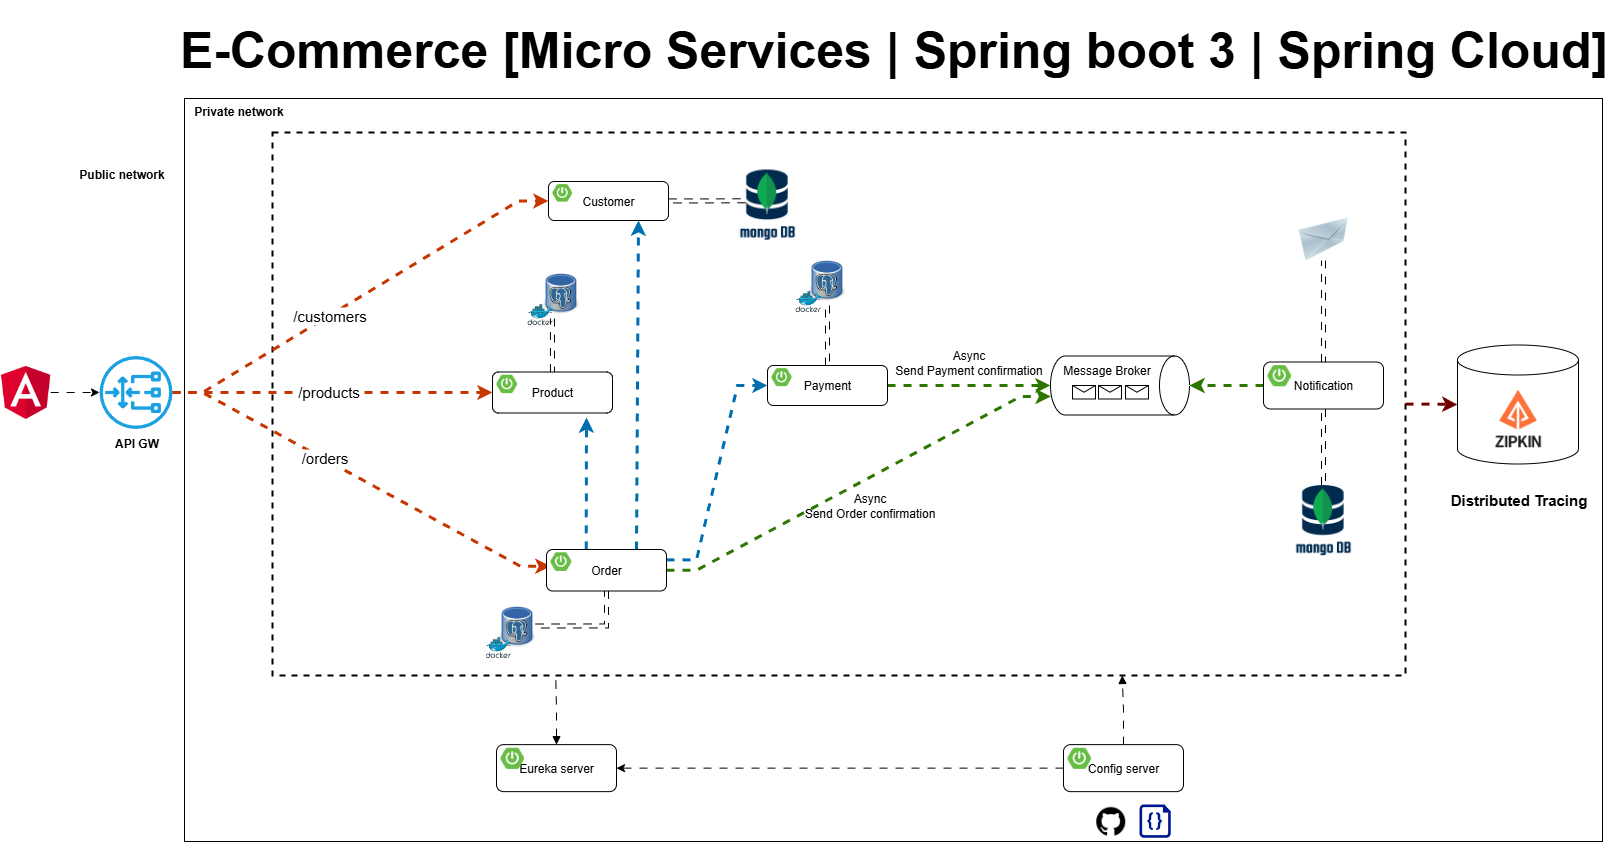

The diagram above was exported from draw.io. Its source (the exported page's mxGraphModel, read from the mxfile embedded in the PNG):
<mxGraphModel dx="2437" dy="1510" grid="0" gridSize="10" guides="0" tooltips="1" connect="0" arrows="0" fold="1" page="0" pageScale="1" pageWidth="1169" pageHeight="827" math="0" shadow="0">
  <root>
    <mxCell id="0" />
    <mxCell id="1" parent="0" />
    <mxCell id="xCOBlcEBNlZvq0qhSWPW-67" value="" style="rounded=0;whiteSpace=wrap;html=1;" parent="1" vertex="1">
      <mxGeometry x="175" y="57" width="1418" height="743" as="geometry" />
    </mxCell>
    <mxCell id="xCOBlcEBNlZvq0qhSWPW-52" value="" style="shape=cylinder3;whiteSpace=wrap;html=1;boundedLbl=1;backgroundOutline=1;size=15;" parent="1" vertex="1">
      <mxGeometry x="1448" y="303.5" width="121" height="119" as="geometry" />
    </mxCell>
    <mxCell id="O6HLDK9tNG4gK17g9pfa-21" value="" style="rounded=0;whiteSpace=wrap;html=1;sketch=0;fillColor=none;dashed=1;strokeWidth=2;" parent="1" vertex="1">
      <mxGeometry x="263" y="91" width="1133" height="543" as="geometry" />
    </mxCell>
    <mxCell id="O6HLDK9tNG4gK17g9pfa-33" value="" style="image;html=1;image=img/lib/clip_art/networking/Email_128x128.png;sketch=0;fontSize=15;fillColor=none;" parent="1" vertex="1">
      <mxGeometry x="1288" y="176" width="52" height="43" as="geometry" />
    </mxCell>
    <mxCell id="O6HLDK9tNG4gK17g9pfa-50" value="" style="endArrow=classic;html=1;rounded=0;fontSize=15;endSize=6;strokeWidth=3;strokeColor=#C73500;fillColor=#fa6800;edgeStyle=entityRelationEdgeStyle;flowAnimation=1;entryX=0;entryY=0.5;entryDx=0;entryDy=0;" parent="1" source="O6HLDK9tNG4gK17g9pfa-103" target="xCOBlcEBNlZvq0qhSWPW-1" edge="1">
      <mxGeometry width="50" height="50" relative="1" as="geometry">
        <mxPoint x="267" y="350" as="sourcePoint" />
        <mxPoint x="465.0000000000002" y="161.5" as="targetPoint" />
      </mxGeometry>
    </mxCell>
    <mxCell id="O6HLDK9tNG4gK17g9pfa-59" value="/customers" style="edgeLabel;html=1;align=center;verticalAlign=middle;resizable=0;points=[];fontSize=15;" parent="O6HLDK9tNG4gK17g9pfa-50" vertex="1" connectable="0">
      <mxGeometry x="-0.5046" y="1" relative="1" as="geometry">
        <mxPoint x="62" y="-38" as="offset" />
      </mxGeometry>
    </mxCell>
    <mxCell id="O6HLDK9tNG4gK17g9pfa-51" value="" style="endArrow=classic;html=1;rounded=0;fontSize=15;endSize=6;strokeWidth=3;strokeColor=#C73500;fillColor=#fa6800;edgeStyle=entityRelationEdgeStyle;entryX=0;entryY=0.75;entryDx=0;entryDy=0;flowAnimation=1;" parent="1" source="O6HLDK9tNG4gK17g9pfa-103" target="xCOBlcEBNlZvq0qhSWPW-20" edge="1">
      <mxGeometry width="50" height="50" relative="1" as="geometry">
        <mxPoint x="260.99999999999955" y="353" as="sourcePoint" />
        <mxPoint x="486" y="528.5" as="targetPoint" />
      </mxGeometry>
    </mxCell>
    <mxCell id="O6HLDK9tNG4gK17g9pfa-60" value="/orders" style="edgeLabel;html=1;align=center;verticalAlign=middle;resizable=0;points=[];fontSize=15;" parent="O6HLDK9tNG4gK17g9pfa-51" vertex="1" connectable="0">
      <mxGeometry x="0.2804" y="-3" relative="1" as="geometry">
        <mxPoint x="-88" y="-53" as="offset" />
      </mxGeometry>
    </mxCell>
    <mxCell id="8Op4M2FmP5w4KHeaY0xA-4" style="edgeStyle=orthogonalEdgeStyle;rounded=0;orthogonalLoop=1;jettySize=auto;html=1;strokeWidth=3;fillColor=#fa6800;strokeColor=#C73500;flowAnimation=1;entryX=0;entryY=0.5;entryDx=0;entryDy=0;" parent="1" source="O6HLDK9tNG4gK17g9pfa-103" target="xCOBlcEBNlZvq0qhSWPW-12" edge="1">
      <mxGeometry relative="1" as="geometry">
        <mxPoint x="403" y="351" as="targetPoint" />
      </mxGeometry>
    </mxCell>
    <mxCell id="8Op4M2FmP5w4KHeaY0xA-5" value="/products" style="edgeLabel;html=1;align=center;verticalAlign=middle;resizable=0;points=[];fontSize=15;" parent="8Op4M2FmP5w4KHeaY0xA-4" vertex="1" connectable="0">
      <mxGeometry x="0.2865" y="1" relative="1" as="geometry">
        <mxPoint x="-50" y="-1" as="offset" />
      </mxGeometry>
    </mxCell>
    <mxCell id="Sr1AToIsDmf1QCaqVxD8-1" value="" style="shape=image;verticalLabelPosition=bottom;labelBackgroundColor=default;verticalAlign=top;aspect=fixed;imageAspect=0;image=https://www.opc-router.de/wp-content/uploads/2021/03/mongodb_thumbnail.png;" parent="1" vertex="1">
      <mxGeometry x="1286.12" y="443.5" width="55.76" height="75" as="geometry" />
    </mxCell>
    <mxCell id="8Op4M2FmP5w4KHeaY0xA-1" value="" style="shape=image;verticalLabelPosition=bottom;labelBackgroundColor=default;verticalAlign=top;aspect=fixed;imageAspect=0;image=https://avatars.githubusercontent.com/u/11860887?s=280&amp;v=4;" parent="1" vertex="1">
      <mxGeometry x="1477" y="345.5" width="63" height="63" as="geometry" />
    </mxCell>
    <mxCell id="xCOBlcEBNlZvq0qhSWPW-14" value="" style="shape=image;verticalLabelPosition=bottom;labelBackgroundColor=default;verticalAlign=top;aspect=fixed;imageAspect=0;image=https://static-00.iconduck.com/assets.00/kafka-icon-2048x935-cvu4503l.png;imageBorder=none;perimeterSpacing=0;" parent="1" vertex="1">
      <mxGeometry x="1054" y="274" width="77.75" height="35.5" as="geometry" />
    </mxCell>
    <mxCell id="xCOBlcEBNlZvq0qhSWPW-15" value="Message Broker" style="shape=cylinder3;whiteSpace=wrap;html=1;boundedLbl=1;backgroundOutline=1;size=15;rotation=90;horizontal=0;verticalAlign=top;" parent="1" vertex="1">
      <mxGeometry x="1081" y="274.5" width="59" height="139" as="geometry" />
    </mxCell>
    <mxCell id="xCOBlcEBNlZvq0qhSWPW-25" style="edgeStyle=entityRelationEdgeStyle;rounded=0;orthogonalLoop=1;jettySize=auto;html=1;entryX=0.686;entryY=0.998;entryDx=0;entryDy=0;entryPerimeter=0;fillColor=#60a917;strokeColor=#2D7600;strokeWidth=3;flowAnimation=1;" parent="1" source="xCOBlcEBNlZvq0qhSWPW-19" target="xCOBlcEBNlZvq0qhSWPW-15" edge="1">
      <mxGeometry relative="1" as="geometry" />
    </mxCell>
    <mxCell id="xCOBlcEBNlZvq0qhSWPW-27" style="rounded=0;orthogonalLoop=1;jettySize=auto;html=1;exitX=0.331;exitY=-0.003;exitDx=0;exitDy=0;exitPerimeter=0;strokeWidth=3;fillColor=#1ba1e2;strokeColor=#006EAF;flowAnimation=1;" parent="1" source="xCOBlcEBNlZvq0qhSWPW-19" edge="1">
      <mxGeometry relative="1" as="geometry">
        <mxPoint x="577" y="376" as="targetPoint" />
      </mxGeometry>
    </mxCell>
    <mxCell id="xCOBlcEBNlZvq0qhSWPW-28" style="edgeStyle=entityRelationEdgeStyle;rounded=0;orthogonalLoop=1;jettySize=auto;html=1;entryX=0;entryY=0.5;entryDx=0;entryDy=0;exitX=1;exitY=0.25;exitDx=0;exitDy=0;fillColor=#1ba1e2;strokeColor=#006EAF;strokeWidth=3;flowAnimation=1;" parent="1" source="xCOBlcEBNlZvq0qhSWPW-19" target="xCOBlcEBNlZvq0qhSWPW-9" edge="1">
      <mxGeometry relative="1" as="geometry" />
    </mxCell>
    <mxCell id="xCOBlcEBNlZvq0qhSWPW-30" style="rounded=0;orthogonalLoop=1;jettySize=auto;html=1;entryX=0.5;entryY=1;entryDx=0;entryDy=0;entryPerimeter=0;fillColor=#60a917;strokeColor=#2D7600;strokeWidth=3;flowAnimation=1;" parent="1" source="xCOBlcEBNlZvq0qhSWPW-9" target="xCOBlcEBNlZvq0qhSWPW-15" edge="1">
      <mxGeometry relative="1" as="geometry" />
    </mxCell>
    <mxCell id="xCOBlcEBNlZvq0qhSWPW-31" style="rounded=0;orthogonalLoop=1;jettySize=auto;html=1;exitX=0.75;exitY=0;exitDx=0;exitDy=0;entryX=0.75;entryY=1;entryDx=0;entryDy=0;strokeWidth=3;fillColor=#1ba1e2;strokeColor=#006EAF;flowAnimation=1;" parent="1" source="xCOBlcEBNlZvq0qhSWPW-19" target="xCOBlcEBNlZvq0qhSWPW-1" edge="1">
      <mxGeometry relative="1" as="geometry" />
    </mxCell>
    <mxCell id="xCOBlcEBNlZvq0qhSWPW-35" style="edgeStyle=orthogonalEdgeStyle;rounded=0;orthogonalLoop=1;jettySize=auto;html=1;entryX=0.5;entryY=0;entryDx=0;entryDy=0;entryPerimeter=0;fillColor=#60a917;strokeColor=#2D7600;strokeWidth=3;flowAnimation=1;" parent="1" source="xCOBlcEBNlZvq0qhSWPW-33" target="xCOBlcEBNlZvq0qhSWPW-15" edge="1">
      <mxGeometry relative="1" as="geometry" />
    </mxCell>
    <mxCell id="O6HLDK9tNG4gK17g9pfa-22" value="" style="shape=image;verticalLabelPosition=bottom;labelBackgroundColor=default;verticalAlign=top;aspect=fixed;imageAspect=0;image=https://cdn-icons-png.flaticon.com/512/25/25231.png;" parent="1" vertex="1">
      <mxGeometry x="1086.76" y="765.25" width="29" height="29" as="geometry" />
    </mxCell>
    <mxCell id="O6HLDK9tNG4gK17g9pfa-23" value="" style="sketch=0;aspect=fixed;pointerEvents=1;shadow=0;dashed=0;html=1;strokeColor=none;labelPosition=center;verticalLabelPosition=bottom;verticalAlign=top;align=center;fillColor=#00188D;shape=mxgraph.azure.code_file" parent="1" vertex="1">
      <mxGeometry x="1129.98" y="763" width="31.26" height="33.25" as="geometry" />
    </mxCell>
    <mxCell id="xCOBlcEBNlZvq0qhSWPW-46" value="" style="group" parent="1" vertex="1" connectable="0">
      <mxGeometry x="785.94" y="213" width="50.120000000000005" height="57.64852490606316" as="geometry" />
    </mxCell>
    <mxCell id="xCOBlcEBNlZvq0qhSWPW-47" value="" style="shape=image;verticalLabelPosition=bottom;labelBackgroundColor=default;verticalAlign=top;aspect=fixed;imageAspect=0;image=https://upload.wikimedia.org/wikipedia/commons/thumb/b/ba/Database-postgres.svg/1448px-Database-postgres.svg.png;container=0;" parent="xCOBlcEBNlZvq0qhSWPW-46" vertex="1">
      <mxGeometry x="13.99735211811253" width="36.12264788188748" height="51.04120428447361" as="geometry" />
    </mxCell>
    <mxCell id="xCOBlcEBNlZvq0qhSWPW-48" value="" style="sketch=0;aspect=fixed;html=1;points=[];align=center;image;fontSize=12;image=img/lib/mscae/Docker.svg;fillColor=none;container=0;" parent="xCOBlcEBNlZvq0qhSWPW-46" vertex="1">
      <mxGeometry y="36.67969348659003" width="25.571745633503813" height="20.968831419473126" as="geometry" />
    </mxCell>
    <mxCell id="xCOBlcEBNlZvq0qhSWPW-49" value="" style="group" parent="1" vertex="1" connectable="0">
      <mxGeometry x="517.94" y="226" width="50.120000000000005" height="57.64852490606316" as="geometry" />
    </mxCell>
    <mxCell id="xCOBlcEBNlZvq0qhSWPW-50" value="" style="shape=image;verticalLabelPosition=bottom;labelBackgroundColor=default;verticalAlign=top;aspect=fixed;imageAspect=0;image=https://upload.wikimedia.org/wikipedia/commons/thumb/b/ba/Database-postgres.svg/1448px-Database-postgres.svg.png;container=0;" parent="xCOBlcEBNlZvq0qhSWPW-49" vertex="1">
      <mxGeometry x="15.99735211811253" width="36.12264788188748" height="51.04120428447361" as="geometry" />
    </mxCell>
    <mxCell id="xCOBlcEBNlZvq0qhSWPW-51" value="" style="sketch=0;aspect=fixed;html=1;points=[];align=center;image;fontSize=12;image=img/lib/mscae/Docker.svg;fillColor=none;container=0;" parent="xCOBlcEBNlZvq0qhSWPW-49" vertex="1">
      <mxGeometry y="36.67969348659003" width="25.571745633503813" height="20.968831419473126" as="geometry" />
    </mxCell>
    <mxCell id="xCOBlcEBNlZvq0qhSWPW-53" style="edgeStyle=orthogonalEdgeStyle;rounded=0;orthogonalLoop=1;jettySize=auto;html=1;shape=link;flowAnimation=1;" parent="1" source="xCOBlcEBNlZvq0qhSWPW-1" edge="1">
      <mxGeometry relative="1" as="geometry">
        <mxPoint x="735.9973521181128" y="159.24" as="targetPoint" />
      </mxGeometry>
    </mxCell>
    <mxCell id="xCOBlcEBNlZvq0qhSWPW-54" style="edgeStyle=orthogonalEdgeStyle;rounded=0;orthogonalLoop=1;jettySize=auto;html=1;shape=link;flowAnimation=1;" parent="1" source="xCOBlcEBNlZvq0qhSWPW-9" target="xCOBlcEBNlZvq0qhSWPW-47" edge="1">
      <mxGeometry relative="1" as="geometry" />
    </mxCell>
    <mxCell id="xCOBlcEBNlZvq0qhSWPW-55" value="" style="group" parent="1" vertex="1" connectable="0">
      <mxGeometry x="476" y="559" width="50.120000000000005" height="57.64852490606316" as="geometry" />
    </mxCell>
    <mxCell id="xCOBlcEBNlZvq0qhSWPW-56" value="" style="shape=image;verticalLabelPosition=bottom;labelBackgroundColor=default;verticalAlign=top;aspect=fixed;imageAspect=0;image=https://upload.wikimedia.org/wikipedia/commons/thumb/b/ba/Database-postgres.svg/1448px-Database-postgres.svg.png;container=0;" parent="xCOBlcEBNlZvq0qhSWPW-55" vertex="1">
      <mxGeometry x="13.99735211811253" width="36.12264788188748" height="51.04120428447361" as="geometry" />
    </mxCell>
    <mxCell id="xCOBlcEBNlZvq0qhSWPW-57" value="" style="sketch=0;aspect=fixed;html=1;points=[];align=center;image;fontSize=12;image=img/lib/mscae/Docker.svg;fillColor=none;container=0;" parent="xCOBlcEBNlZvq0qhSWPW-55" vertex="1">
      <mxGeometry y="36.67969348659003" width="25.571745633503813" height="20.968831419473126" as="geometry" />
    </mxCell>
    <mxCell id="xCOBlcEBNlZvq0qhSWPW-58" style="edgeStyle=orthogonalEdgeStyle;rounded=0;orthogonalLoop=1;jettySize=auto;html=1;entryX=1;entryY=0.5;entryDx=0;entryDy=0;exitX=0.5;exitY=1;exitDx=0;exitDy=0;shape=link;flowAnimation=1;" parent="1" source="xCOBlcEBNlZvq0qhSWPW-19" target="xCOBlcEBNlZvq0qhSWPW-56" edge="1">
      <mxGeometry relative="1" as="geometry" />
    </mxCell>
    <mxCell id="xCOBlcEBNlZvq0qhSWPW-59" style="edgeStyle=orthogonalEdgeStyle;rounded=0;orthogonalLoop=1;jettySize=auto;html=1;entryX=0.25;entryY=1;entryDx=0;entryDy=0;shape=link;flowAnimation=1;" parent="1" source="xCOBlcEBNlZvq0qhSWPW-12" target="xCOBlcEBNlZvq0qhSWPW-50" edge="1">
      <mxGeometry relative="1" as="geometry" />
    </mxCell>
    <mxCell id="xCOBlcEBNlZvq0qhSWPW-60" style="edgeStyle=orthogonalEdgeStyle;rounded=0;orthogonalLoop=1;jettySize=auto;html=1;entryX=0.5;entryY=1;entryDx=0;entryDy=0;shape=link;flowAnimation=1;" parent="1" source="xCOBlcEBNlZvq0qhSWPW-33" target="O6HLDK9tNG4gK17g9pfa-33" edge="1">
      <mxGeometry relative="1" as="geometry" />
    </mxCell>
    <mxCell id="xCOBlcEBNlZvq0qhSWPW-61" style="edgeStyle=orthogonalEdgeStyle;rounded=0;orthogonalLoop=1;jettySize=auto;html=1;entryX=0;entryY=0.5;entryDx=0;entryDy=0;entryPerimeter=0;strokeWidth=3;fillColor=#a20025;strokeColor=#6F0000;flowAnimation=1;" parent="1" source="O6HLDK9tNG4gK17g9pfa-21" target="xCOBlcEBNlZvq0qhSWPW-52" edge="1">
      <mxGeometry relative="1" as="geometry" />
    </mxCell>
    <mxCell id="xCOBlcEBNlZvq0qhSWPW-62" value="Distributed Tracing" style="text;html=1;align=center;verticalAlign=middle;resizable=0;points=[];autosize=1;strokeColor=none;fillColor=none;fontStyle=1;fontSize=15;" parent="1" vertex="1">
      <mxGeometry x="1431" y="443" width="155" height="30" as="geometry" />
    </mxCell>
    <mxCell id="O6HLDK9tNG4gK17g9pfa-103" value="&lt;b&gt;API GW&lt;/b&gt;" style="sketch=0;outlineConnect=0;dashed=0;verticalLabelPosition=bottom;verticalAlign=top;align=center;html=1;fontSize=12;fontStyle=0;aspect=fixed;pointerEvents=1;shape=mxgraph.aws4.gateway_load_balancer;labelBackgroundColor=none;labelBorderColor=none;fillColor=#1ba1e2;strokeColor=default;" parent="1" vertex="1">
      <mxGeometry x="90" y="314.5" width="73" height="73" as="geometry" />
    </mxCell>
    <mxCell id="xCOBlcEBNlZvq0qhSWPW-64" style="edgeStyle=orthogonalEdgeStyle;rounded=0;orthogonalLoop=1;jettySize=auto;html=1;entryX=0.5;entryY=0;entryDx=0;entryDy=0;shape=link;flowAnimation=1;" parent="1" source="xCOBlcEBNlZvq0qhSWPW-33" target="Sr1AToIsDmf1QCaqVxD8-1" edge="1">
      <mxGeometry relative="1" as="geometry" />
    </mxCell>
    <mxCell id="xCOBlcEBNlZvq0qhSWPW-65" value="Async&lt;br&gt;Send Order confirmation" style="text;html=1;align=center;verticalAlign=middle;resizable=0;points=[];autosize=1;strokeColor=none;fillColor=none;" parent="1" vertex="1">
      <mxGeometry x="785.94" y="443.5" width="149" height="41" as="geometry" />
    </mxCell>
    <mxCell id="xCOBlcEBNlZvq0qhSWPW-66" value="Async&lt;br&gt;Send Payment confirmation" style="text;html=1;align=center;verticalAlign=middle;resizable=0;points=[];autosize=1;strokeColor=none;fillColor=none;" parent="1" vertex="1">
      <mxGeometry x="876" y="300" width="165" height="41" as="geometry" />
    </mxCell>
    <mxCell id="xCOBlcEBNlZvq0qhSWPW-68" value="Public network" style="text;html=1;align=center;verticalAlign=middle;resizable=0;points=[];autosize=1;strokeColor=none;fillColor=none;fontStyle=1" parent="1" vertex="1">
      <mxGeometry x="60" y="120" width="103" height="26" as="geometry" />
    </mxCell>
    <mxCell id="xCOBlcEBNlZvq0qhSWPW-69" value="Private network" style="text;html=1;align=center;verticalAlign=middle;resizable=0;points=[];autosize=1;strokeColor=none;fillColor=none;fontStyle=1" parent="1" vertex="1">
      <mxGeometry x="175" y="57" width="107" height="26" as="geometry" />
    </mxCell>
    <mxCell id="xCOBlcEBNlZvq0qhSWPW-70" style="edgeStyle=orthogonalEdgeStyle;rounded=0;orthogonalLoop=1;jettySize=auto;html=1;entryX=0.75;entryY=1;entryDx=0;entryDy=0;flowAnimation=1;startArrow=none;startFill=0;endArrow=block;endFill=1;" parent="1" source="xCOBlcEBNlZvq0qhSWPW-37" target="O6HLDK9tNG4gK17g9pfa-21" edge="1">
      <mxGeometry relative="1" as="geometry" />
    </mxCell>
    <mxCell id="xCOBlcEBNlZvq0qhSWPW-71" style="edgeStyle=orthogonalEdgeStyle;rounded=0;orthogonalLoop=1;jettySize=auto;html=1;entryX=0.25;entryY=1;entryDx=0;entryDy=0;flowAnimation=1;startArrow=block;startFill=1;endArrow=none;endFill=0;" parent="1" source="xCOBlcEBNlZvq0qhSWPW-40" target="O6HLDK9tNG4gK17g9pfa-21" edge="1">
      <mxGeometry relative="1" as="geometry" />
    </mxCell>
    <mxCell id="rKu08YaNow4kpiejSnou-1" value="" style="shape=message;html=1;html=1;outlineConnect=0;labelPosition=center;verticalLabelPosition=bottom;align=center;verticalAlign=top;container=0;" parent="1" vertex="1">
      <mxGeometry x="1063" y="344" width="23" height="13.5" as="geometry" />
    </mxCell>
    <mxCell id="rKu08YaNow4kpiejSnou-2" value="" style="shape=message;html=1;html=1;outlineConnect=0;labelPosition=center;verticalLabelPosition=bottom;align=center;verticalAlign=top;container=0;" parent="1" vertex="1">
      <mxGeometry x="1089" y="344" width="23" height="13.5" as="geometry" />
    </mxCell>
    <mxCell id="rKu08YaNow4kpiejSnou-3" value="" style="shape=message;html=1;html=1;outlineConnect=0;labelPosition=center;verticalLabelPosition=bottom;align=center;verticalAlign=top;container=0;" parent="1" vertex="1">
      <mxGeometry x="1116" y="344" width="23" height="13.5" as="geometry" />
    </mxCell>
    <mxCell id="rKu08YaNow4kpiejSnou-4" style="edgeStyle=orthogonalEdgeStyle;rounded=0;orthogonalLoop=1;jettySize=auto;html=1;flowAnimation=1;" parent="1" source="xCOBlcEBNlZvq0qhSWPW-37" target="xCOBlcEBNlZvq0qhSWPW-40" edge="1">
      <mxGeometry relative="1" as="geometry" />
    </mxCell>
    <mxCell id="rKu08YaNow4kpiejSnou-6" style="edgeStyle=orthogonalEdgeStyle;rounded=0;orthogonalLoop=1;jettySize=auto;html=1;flowAnimation=1;" parent="1" source="rKu08YaNow4kpiejSnou-5" target="O6HLDK9tNG4gK17g9pfa-103" edge="1">
      <mxGeometry relative="1" as="geometry" />
    </mxCell>
    <mxCell id="rKu08YaNow4kpiejSnou-5" value="" style="shape=image;verticalLabelPosition=bottom;labelBackgroundColor=default;verticalAlign=top;aspect=fixed;imageAspect=0;image=https://upload.wikimedia.org/wikipedia/commons/thumb/c/cf/Angular_full_color_logo.svg/800px-Angular_full_color_logo.svg.png;clipPath=inset(11.67% 12.33% 7.67% 12%);" parent="1" vertex="1">
      <mxGeometry x="-9" y="324.25" width="50.18" height="53.5" as="geometry" />
    </mxCell>
    <mxCell id="vR1Pq6dqCtEIYChafSH1-1" value="" style="shape=image;verticalLabelPosition=bottom;labelBackgroundColor=default;verticalAlign=top;aspect=fixed;imageAspect=0;image=https://www.opc-router.de/wp-content/uploads/2021/03/mongodb_thumbnail.png;" parent="1" vertex="1">
      <mxGeometry x="730.1799999999998" y="128" width="55.76" height="75" as="geometry" />
    </mxCell>
    <mxCell id="vbnjpDnbafTEZDlO4RGQ-1" value="E-Commerce [Micro Services | Spring boot 3 | Spring Cloud]" style="text;html=1;strokeColor=none;fillColor=none;align=center;verticalAlign=middle;whiteSpace=wrap;rounded=0;fontSize=50;fontStyle=1" parent="1" vertex="1">
      <mxGeometry x="166.5" y="-41" width="1435" height="98" as="geometry" />
    </mxCell>
    <mxCell id="xCOBlcEBNlZvq0qhSWPW-1" value="Customer" style="rounded=1;whiteSpace=wrap;html=1;" parent="1" vertex="1">
      <mxGeometry x="539" y="140" width="120" height="39" as="geometry" />
    </mxCell>
    <mxCell id="xCOBlcEBNlZvq0qhSWPW-2" value="" style="shape=image;verticalLabelPosition=bottom;labelBackgroundColor=default;verticalAlign=top;aspect=fixed;imageAspect=0;image=https://images.ctfassets.net/gt6dp23g0g38/5DqlQtFKecFlkqQ8YGDT2p/aa945b648f44dd872e9a1b89f7d203ef/springboot.png;" parent="1" vertex="1">
      <mxGeometry x="543" y="142.6" width="19.538999999999998" height="17.55" as="geometry" />
    </mxCell>
    <mxCell id="xCOBlcEBNlZvq0qhSWPW-12" value="Product" style="rounded=1;whiteSpace=wrap;html=1;" parent="1" vertex="1">
      <mxGeometry x="483" y="330.5" width="120" height="41" as="geometry" />
    </mxCell>
    <mxCell id="xCOBlcEBNlZvq0qhSWPW-13" value="" style="shape=image;verticalLabelPosition=bottom;labelBackgroundColor=default;verticalAlign=top;aspect=fixed;imageAspect=0;image=https://images.ctfassets.net/gt6dp23g0g38/5DqlQtFKecFlkqQ8YGDT2p/aa945b648f44dd872e9a1b89f7d203ef/springboot.png;" parent="1" vertex="1">
      <mxGeometry x="487" y="333.23333333333335" width="20.541" height="18.45" as="geometry" />
    </mxCell>
    <mxCell id="xCOBlcEBNlZvq0qhSWPW-9" value="Payment" style="rounded=1;whiteSpace=wrap;html=1;" parent="1" vertex="1">
      <mxGeometry x="758" y="324" width="120" height="40" as="geometry" />
    </mxCell>
    <mxCell id="xCOBlcEBNlZvq0qhSWPW-10" value="" style="shape=image;verticalLabelPosition=bottom;labelBackgroundColor=default;verticalAlign=top;aspect=fixed;imageAspect=0;image=https://images.ctfassets.net/gt6dp23g0g38/5DqlQtFKecFlkqQ8YGDT2p/aa945b648f44dd872e9a1b89f7d203ef/springboot.png;" parent="1" vertex="1">
      <mxGeometry x="762" y="326.6666666666667" width="20.04" height="18.000000000000004" as="geometry" />
    </mxCell>
    <mxCell id="xCOBlcEBNlZvq0qhSWPW-19" value="Order" style="rounded=1;whiteSpace=wrap;html=1;" parent="1" vertex="1">
      <mxGeometry x="537" y="508" width="120" height="41.5" as="geometry" />
    </mxCell>
    <mxCell id="xCOBlcEBNlZvq0qhSWPW-20" value="" style="shape=image;verticalLabelPosition=bottom;labelBackgroundColor=default;verticalAlign=top;aspect=fixed;imageAspect=0;image=https://images.ctfassets.net/gt6dp23g0g38/5DqlQtFKecFlkqQ8YGDT2p/aa945b648f44dd872e9a1b89f7d203ef/springboot.png;" parent="1" vertex="1">
      <mxGeometry x="541" y="510.76666666666665" width="20.7915" height="18.675" as="geometry" />
    </mxCell>
    <mxCell id="xCOBlcEBNlZvq0qhSWPW-33" value="Notification" style="rounded=1;whiteSpace=wrap;html=1;" parent="1" vertex="1">
      <mxGeometry x="1254" y="320.5" width="120" height="47" as="geometry" />
    </mxCell>
    <mxCell id="xCOBlcEBNlZvq0qhSWPW-34" value="" style="shape=image;verticalLabelPosition=bottom;labelBackgroundColor=default;verticalAlign=top;aspect=fixed;imageAspect=0;image=https://images.ctfassets.net/gt6dp23g0g38/5DqlQtFKecFlkqQ8YGDT2p/aa945b648f44dd872e9a1b89f7d203ef/springboot.png;" parent="1" vertex="1">
      <mxGeometry x="1258" y="323.6333333333333" width="23.546999999999997" height="21.15" as="geometry" />
    </mxCell>
    <mxCell id="xCOBlcEBNlZvq0qhSWPW-40" value="Eureka server" style="rounded=1;whiteSpace=wrap;html=1;" parent="1" vertex="1">
      <mxGeometry x="487" y="703.13" width="120" height="47" as="geometry" />
    </mxCell>
    <mxCell id="xCOBlcEBNlZvq0qhSWPW-41" value="" style="shape=image;verticalLabelPosition=bottom;labelBackgroundColor=default;verticalAlign=top;aspect=fixed;imageAspect=0;image=https://images.ctfassets.net/gt6dp23g0g38/5DqlQtFKecFlkqQ8YGDT2p/aa945b648f44dd872e9a1b89f7d203ef/springboot.png;" parent="1" vertex="1">
      <mxGeometry x="491" y="706.2633333333333" width="23.546999999999997" height="21.15" as="geometry" />
    </mxCell>
    <mxCell id="xCOBlcEBNlZvq0qhSWPW-37" value="Config server" style="rounded=1;whiteSpace=wrap;html=1;" parent="1" vertex="1">
      <mxGeometry x="1054" y="703.13" width="120" height="47" as="geometry" />
    </mxCell>
    <mxCell id="xCOBlcEBNlZvq0qhSWPW-38" value="" style="shape=image;verticalLabelPosition=bottom;labelBackgroundColor=default;verticalAlign=top;aspect=fixed;imageAspect=0;image=https://images.ctfassets.net/gt6dp23g0g38/5DqlQtFKecFlkqQ8YGDT2p/aa945b648f44dd872e9a1b89f7d203ef/springboot.png;" parent="1" vertex="1">
      <mxGeometry x="1058" y="706.2633333333333" width="23.546999999999997" height="21.15" as="geometry" />
    </mxCell>
  </root>
</mxGraphModel>